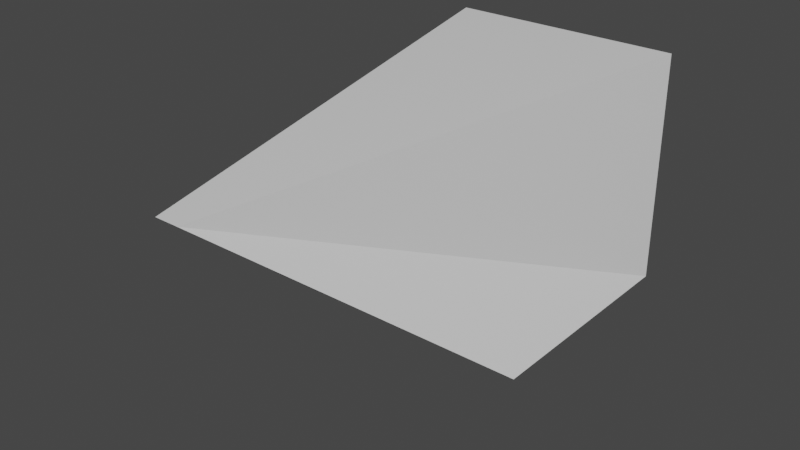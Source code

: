 # Source: prefab.blend  (saved by Blender 2.83.18; exported with 4.5.12 LTS)
import bpy
from mathutils import Matrix  # noqa: F401  (used for matrix-valued properties, if any)

bpy.ops.wm.read_factory_settings(use_empty=True)
scene = bpy.context.scene
scene.name = 'Scene'

# ---- collections
col_collection = bpy.data.collections.new('Collection'); scene.collection.children.link(col_collection)

# ---- materials (node trees are filled in below, after node groups)
mat_material = bpy.data.materials.new('Material')
mat_material.alpha_threshold = 0.0
mat_material.use_transparent_shadow = False
mat_material.line_color = (0.0, 0.0, 0.0, 1.0)

# ---- material node trees
mat_material.use_nodes = True; mat_material.node_tree.nodes.clear()
_N = mat_material.node_tree.nodes; _L = mat_material.node_tree.links
n0 = _N.new('ShaderNodeOutputMaterial'); n0.name = 'Material Output'; n0.location = (300, 300)
n1 = _N.new('ShaderNodeBsdfPrincipled'); n1.name = 'Principled BSDF'; n1.location = (10, 300)
n1.distribution = 'GGX'
n1.subsurface_method = 'BURLEY'
n1.inputs[2].default_value = 0.4
n1.inputs[3].default_value = 1.45
n1.inputs[27].default_value = (0.0, 0.0, 0.0, 1.0)
n1.inputs[28].default_value = 1.0
_L.new(n1.outputs[0], n0.inputs[0])
n0.is_active_output = True

# ---- world
world_world = bpy.data.worlds.new('World'); scene.world = world_world
world_world.use_nodes = True; world_world.node_tree.nodes.clear()
_N = world_world.node_tree.nodes; _L = world_world.node_tree.links
n0 = _N.new('ShaderNodeOutputWorld'); n0.name = 'World Output'; n0.location = (300, 300)
n1 = _N.new('ShaderNodeBackground'); n1.name = 'Background'; n1.location = (10, 300)
n1.inputs[0].default_value = (0.05088, 0.05088, 0.05088, 1.0)
_L.new(n1.outputs[0], n0.inputs[0])
n0.is_active_output = True
world_world.color = (0.05088, 0.05088, 0.05088)
world_world.use_sun_shadow = False
world_world.sun_shadow_jitter_overblur = 0.0

# ---- meshes
me_cube = bpy.data.meshes.new('Cube')
me_cube.from_pydata([(1.0, 1.0, 1.0), (1.0, 1.0, -1.0), (0.09742, -3.226, 0.8516), (1.0, -1.0, -1.0), (-1.0, 1.0, 1.0), (-1.0, 1.0, -1.0), (-0.09742, -3.226, 0.8516), (-1.0, -1.0, -1.0)], [], [(0, 4, 6, 2), (3, 2, 6, 7), (7, 6, 4, 5), (5, 1, 3, 7), (1, 0, 2, 3), (5, 4, 0, 1)])
_uv = me_cube.uv_layers.new(name='UVMap')
_uv.uv.foreach_set('vector', [0.625, 0.5, 0.875, 0.5, 0.875, 0.75, 0.625, 0.75, 0.375, 0.75, 0.625, 0.75, 0.625, 1.0, 0.375, 1.0, 0.375, 0.0, 0.625, 0.0, 0.625, 0.25, 0.375, 0.25, 0.125, 0.5, 0.375, 0.5, 0.375, 0.75, 0.125, 0.75, 0.375, 0.5, 0.625, 0.5, 0.625, 0.75, 0.375, 0.75, 0.375, 0.25, 0.625, 0.25, 0.625, 0.5, 0.375, 0.5])
me_cube.materials.append(mat_material)
me_cube.use_remesh_preserve_volume = False
me_cube.use_remesh_preserve_attributes = False
me_cube.use_mirror_vertex_groups = False
me_cube.update()

# ---- objects
ob_cube = bpy.data.objects.new('Cube', me_cube)

# ---- transforms, parenting, visibility, modifiers, constraints
ob_cube.location = (0.0, 0.0, 0.0)
ob_cube.lock_rotations_4d = False
ob_cube.empty_display_type = 'ARROWS'
ob_cube.lineart.crease_threshold = 0.0

# ---- collection membership
col_collection.objects.link(ob_cube)

# ---- scene / render settings (as saved in the file)
scene.frame_start = 1; scene.frame_end = 250; scene.frame_set(1)
scene.render.engine = 'BLENDER_EEVEE_NEXT'
scene.cycles.use_denoising = False
scene.cycles.samples = 128
scene.cycles.sampling_pattern = 'TABULATED_SOBOL'
scene.cycles.use_adaptive_sampling = False
scene.cycles.use_light_tree = False
scene.view_settings.view_transform = 'Filmic'
bpy.context.view_layer.update()

# ---- added for rendering (the .blend has no active camera and no usable light): camera, sun
cam_auto = bpy.data.cameras.new('AutoCamera')
cam_auto.lens = 50.0
cam_auto.sensor_width = 36.0
cam_auto.clip_end = 1000.0
ob_auto_camera = bpy.data.objects.new('AutoCamera', cam_auto)
scene.collection.objects.link(ob_auto_camera)
ob_auto_camera.location = (4.70524, -6.75948, 3.76419)
ob_auto_camera.rotation_euler = (1.09748, -7.21219e-08, 0.694738)
scene.camera = ob_auto_camera
light_auto_sun = bpy.data.lights.new('AutoSun', 'SUN')
light_auto_sun.energy = 3.0
light_auto_sun.angle = 0.0523599
ob_auto_sun = bpy.data.objects.new('AutoSun', light_auto_sun)
scene.collection.objects.link(ob_auto_sun)
ob_auto_sun.rotation_euler = (0.872665, 0.174533, 0.523599)
bpy.context.view_layer.update()
